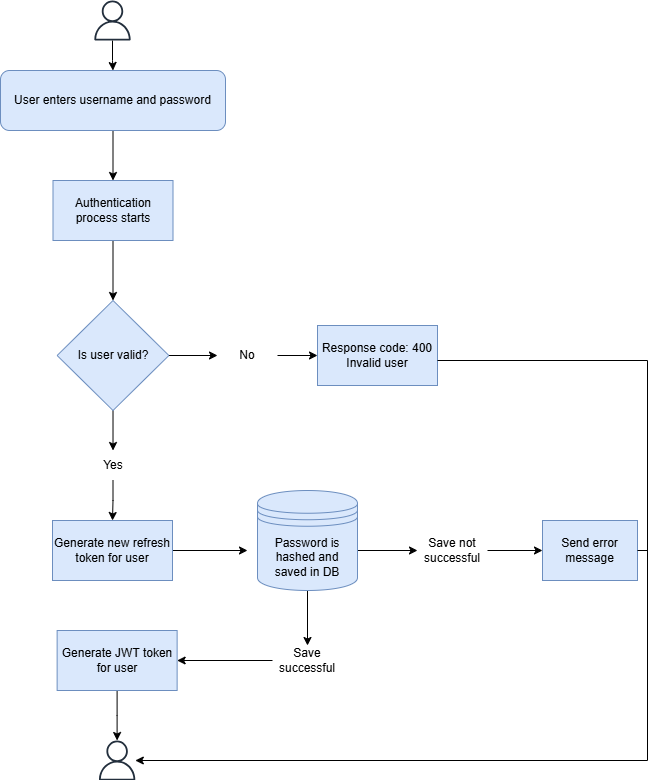

The diagram above was exported from draw.io. Its source (the exported page's mxGraphModel, read from the mxfile embedded in the PNG):
<mxGraphModel dx="1006" dy="505" grid="1" gridSize="10" guides="1" tooltips="1" connect="1" arrows="1" fold="1" page="1" pageScale="1" pageWidth="850" pageHeight="1100" math="0" shadow="0">
  <root>
    <mxCell id="0" />
    <mxCell id="1" parent="0" />
    <mxCell id="GgqjcJC0XCq_hd2LO4Z7-30" edge="1" parent="1" source="GgqjcJC0XCq_hd2LO4Z7-1" style="edgeStyle=orthogonalEdgeStyle;rounded=0;orthogonalLoop=1;jettySize=auto;html=1;" target="GgqjcJC0XCq_hd2LO4Z7-2" value="">
      <mxGeometry relative="1" as="geometry" />
    </mxCell>
    <mxCell id="GgqjcJC0XCq_hd2LO4Z7-1" parent="1" style="sketch=0;outlineConnect=0;fontColor=#232F3E;gradientColor=none;fillColor=#232F3D;strokeColor=none;dashed=0;verticalLabelPosition=bottom;verticalAlign=top;align=center;html=1;fontSize=12;fontStyle=0;aspect=fixed;pointerEvents=1;shape=mxgraph.aws4.user;" value="" vertex="1">
      <mxGeometry height="40" width="40" x="202" y="100" as="geometry" />
    </mxCell>
    <mxCell id="GgqjcJC0XCq_hd2LO4Z7-5" edge="1" parent="1" source="GgqjcJC0XCq_hd2LO4Z7-2" style="edgeStyle=orthogonalEdgeStyle;rounded=0;orthogonalLoop=1;jettySize=auto;html=1;" target="GgqjcJC0XCq_hd2LO4Z7-4" value="">
      <mxGeometry relative="1" as="geometry" />
    </mxCell>
    <mxCell id="GgqjcJC0XCq_hd2LO4Z7-2" parent="1" style="rounded=1;whiteSpace=wrap;html=1;fillColor=#dae8fc;strokeColor=#6c8ebf;" value="User enters username and password" vertex="1">
      <mxGeometry height="60" width="225" x="110" y="170" as="geometry" />
    </mxCell>
    <mxCell id="GgqjcJC0XCq_hd2LO4Z7-8" edge="1" parent="1" source="GgqjcJC0XCq_hd2LO4Z7-4" style="edgeStyle=orthogonalEdgeStyle;rounded=0;orthogonalLoop=1;jettySize=auto;html=1;" target="GgqjcJC0XCq_hd2LO4Z7-6" value="">
      <mxGeometry relative="1" as="geometry" />
    </mxCell>
    <mxCell id="GgqjcJC0XCq_hd2LO4Z7-4" parent="1" style="rounded=0;whiteSpace=wrap;html=1;fillColor=#dae8fc;strokeColor=#6c8ebf;" value="Authentication process starts" vertex="1">
      <mxGeometry height="60" width="120" x="162.5" y="280" as="geometry" />
    </mxCell>
    <mxCell id="GgqjcJC0XCq_hd2LO4Z7-13" edge="1" parent="1" source="GgqjcJC0XCq_hd2LO4Z7-6" style="edgeStyle=orthogonalEdgeStyle;rounded=0;orthogonalLoop=1;jettySize=auto;html=1;" target="GgqjcJC0XCq_hd2LO4Z7-11" value="">
      <mxGeometry relative="1" as="geometry" />
    </mxCell>
    <mxCell id="GgqjcJC0XCq_hd2LO4Z7-16" edge="1" parent="1" source="GgqjcJC0XCq_hd2LO4Z7-6" style="edgeStyle=orthogonalEdgeStyle;rounded=0;orthogonalLoop=1;jettySize=auto;html=1;" target="GgqjcJC0XCq_hd2LO4Z7-15" value="">
      <mxGeometry relative="1" as="geometry" />
    </mxCell>
    <mxCell id="GgqjcJC0XCq_hd2LO4Z7-6" parent="1" style="rhombus;whiteSpace=wrap;html=1;fillColor=#dae8fc;strokeColor=#6c8ebf;" value="Is user valid?" vertex="1">
      <mxGeometry height="110" width="111.75" x="166.63" y="400" as="geometry" />
    </mxCell>
    <mxCell id="GgqjcJC0XCq_hd2LO4Z7-20" edge="1" parent="1" source="GgqjcJC0XCq_hd2LO4Z7-9" style="edgeStyle=orthogonalEdgeStyle;rounded=0;orthogonalLoop=1;jettySize=auto;html=1;" value="">
      <mxGeometry relative="1" as="geometry">
        <mxPoint x="357" y="650" as="targetPoint" />
      </mxGeometry>
    </mxCell>
    <mxCell id="GgqjcJC0XCq_hd2LO4Z7-9" parent="1" style="rounded=0;whiteSpace=wrap;html=1;fillColor=#dae8fc;strokeColor=#6c8ebf;" value="Generate new refresh token for user" vertex="1">
      <mxGeometry height="60" width="120" x="162" y="620" as="geometry" />
    </mxCell>
    <mxCell id="GgqjcJC0XCq_hd2LO4Z7-14" edge="1" parent="1" source="GgqjcJC0XCq_hd2LO4Z7-11" style="edgeStyle=orthogonalEdgeStyle;rounded=0;orthogonalLoop=1;jettySize=auto;html=1;" target="GgqjcJC0XCq_hd2LO4Z7-9" value="">
      <mxGeometry relative="1" as="geometry" />
    </mxCell>
    <mxCell id="GgqjcJC0XCq_hd2LO4Z7-11" parent="1" style="text;html=1;whiteSpace=wrap;strokeColor=none;fillColor=none;align=center;verticalAlign=middle;rounded=0;" value="Yes" vertex="1">
      <mxGeometry height="30" width="60" x="192.51" y="550" as="geometry" />
    </mxCell>
    <mxCell id="GgqjcJC0XCq_hd2LO4Z7-18" edge="1" parent="1" source="GgqjcJC0XCq_hd2LO4Z7-15" style="edgeStyle=orthogonalEdgeStyle;rounded=0;orthogonalLoop=1;jettySize=auto;html=1;" target="GgqjcJC0XCq_hd2LO4Z7-17" value="">
      <mxGeometry relative="1" as="geometry" />
    </mxCell>
    <mxCell id="GgqjcJC0XCq_hd2LO4Z7-15" parent="1" style="text;html=1;whiteSpace=wrap;strokeColor=none;fillColor=none;align=center;verticalAlign=middle;rounded=0;" value="No" vertex="1">
      <mxGeometry height="30" width="60" x="327" y="440" as="geometry" />
    </mxCell>
    <mxCell id="GgqjcJC0XCq_hd2LO4Z7-17" parent="1" style="rounded=0;whiteSpace=wrap;html=1;fillColor=#dae8fc;strokeColor=#6c8ebf;" value="Response code: 400&lt;div&gt;Invalid user&lt;/div&gt;" vertex="1">
      <mxGeometry height="60" width="120" x="427" y="425" as="geometry" />
    </mxCell>
    <mxCell id="GgqjcJC0XCq_hd2LO4Z7-22" edge="1" parent="1" style="edgeStyle=orthogonalEdgeStyle;rounded=0;orthogonalLoop=1;jettySize=auto;html=1;" target="GgqjcJC0XCq_hd2LO4Z7-21" value="">
      <mxGeometry relative="1" as="geometry">
        <mxPoint x="457" y="650" as="sourcePoint" />
      </mxGeometry>
    </mxCell>
    <mxCell id="GgqjcJC0XCq_hd2LO4Z7-25" edge="1" parent="1" source="GgqjcJC0XCq_hd2LO4Z7-19" style="edgeStyle=orthogonalEdgeStyle;rounded=0;orthogonalLoop=1;jettySize=auto;html=1;" target="GgqjcJC0XCq_hd2LO4Z7-24" value="">
      <mxGeometry relative="1" as="geometry" />
    </mxCell>
    <mxCell id="GgqjcJC0XCq_hd2LO4Z7-19" parent="1" style="shape=datastore;whiteSpace=wrap;html=1;fillColor=#dae8fc;strokeColor=#6c8ebf;" value="Password is hashed and saved in DB" vertex="1">
      <mxGeometry height="100" width="100" x="367" y="590" as="geometry" />
    </mxCell>
    <mxCell id="GgqjcJC0XCq_hd2LO4Z7-29" edge="1" parent="1" source="GgqjcJC0XCq_hd2LO4Z7-21" style="edgeStyle=orthogonalEdgeStyle;rounded=0;orthogonalLoop=1;jettySize=auto;html=1;" target="GgqjcJC0XCq_hd2LO4Z7-28" value="">
      <mxGeometry relative="1" as="geometry" />
    </mxCell>
    <mxCell id="GgqjcJC0XCq_hd2LO4Z7-21" parent="1" style="text;html=1;whiteSpace=wrap;strokeColor=none;fillColor=none;align=center;verticalAlign=middle;rounded=0;" value="Save not successful" vertex="1">
      <mxGeometry height="30" width="70" x="527" y="635" as="geometry" />
    </mxCell>
    <mxCell id="GgqjcJC0XCq_hd2LO4Z7-27" edge="1" parent="1" source="GgqjcJC0XCq_hd2LO4Z7-24" style="edgeStyle=orthogonalEdgeStyle;rounded=0;orthogonalLoop=1;jettySize=auto;html=1;" target="GgqjcJC0XCq_hd2LO4Z7-26" value="">
      <mxGeometry relative="1" as="geometry" />
    </mxCell>
    <mxCell id="GgqjcJC0XCq_hd2LO4Z7-24" parent="1" style="text;html=1;whiteSpace=wrap;strokeColor=none;fillColor=none;align=center;verticalAlign=middle;rounded=0;" value="Save successful" vertex="1">
      <mxGeometry height="30" width="70" x="382" y="745" as="geometry" />
    </mxCell>
    <mxCell id="GgqjcJC0XCq_hd2LO4Z7-32" edge="1" parent="1" source="GgqjcJC0XCq_hd2LO4Z7-26" style="edgeStyle=orthogonalEdgeStyle;rounded=0;orthogonalLoop=1;jettySize=auto;html=1;" target="GgqjcJC0XCq_hd2LO4Z7-31" value="">
      <mxGeometry relative="1" as="geometry" />
    </mxCell>
    <mxCell id="GgqjcJC0XCq_hd2LO4Z7-26" parent="1" style="rounded=0;whiteSpace=wrap;html=1;fillColor=#dae8fc;strokeColor=#6c8ebf;" value="Generate JWT token for user" vertex="1">
      <mxGeometry height="60" width="120" x="166.63" y="730" as="geometry" />
    </mxCell>
    <mxCell id="GgqjcJC0XCq_hd2LO4Z7-28" parent="1" style="whiteSpace=wrap;html=1;fillColor=#dae8fc;strokeColor=#6c8ebf;" value="Send error message" vertex="1">
      <mxGeometry height="60" width="95" x="652" y="620" as="geometry" />
    </mxCell>
    <mxCell id="GgqjcJC0XCq_hd2LO4Z7-31" parent="1" style="sketch=0;outlineConnect=0;fontColor=#232F3E;gradientColor=none;fillColor=#232F3D;strokeColor=none;dashed=0;verticalLabelPosition=bottom;verticalAlign=top;align=center;html=1;fontSize=12;fontStyle=0;aspect=fixed;pointerEvents=1;shape=mxgraph.aws4.user;" value="" vertex="1">
      <mxGeometry height="40" width="40" x="206.63" y="840" as="geometry" />
    </mxCell>
    <mxCell id="GgqjcJC0XCq_hd2LO4Z7-33" edge="1" parent="1" style="endArrow=classic;html=1;rounded=0;" target="GgqjcJC0XCq_hd2LO4Z7-31" value="">
      <mxGeometry height="50" relative="1" width="50" as="geometry">
        <Array as="points">
          <mxPoint x="757" y="460" />
          <mxPoint x="757" y="860" />
        </Array>
        <mxPoint x="547" y="460" as="sourcePoint" />
        <mxPoint x="597" y="410" as="targetPoint" />
      </mxGeometry>
    </mxCell>
    <mxCell id="GgqjcJC0XCq_hd2LO4Z7-34" edge="1" parent="1" style="endArrow=none;html=1;rounded=0;" value="">
      <mxGeometry height="50" relative="1" width="50" as="geometry">
        <mxPoint x="747" y="650" as="sourcePoint" />
        <mxPoint x="757" y="650" as="targetPoint" />
      </mxGeometry>
    </mxCell>
  </root>
</mxGraphModel>